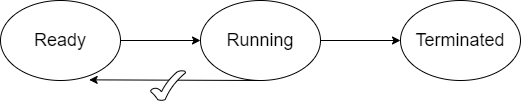

The diagram above was exported from draw.io. Its source (the exported page's mxGraphModel, read from the mxfile embedded in the PNG):
<mxGraphModel dx="782" dy="437" grid="1" gridSize="10" guides="1" tooltips="1" connect="1" arrows="1" fold="1" page="1" pageScale="1" pageWidth="827" pageHeight="1169" math="0" shadow="0">
  <root>
    <mxCell id="0" />
    <mxCell id="1" parent="0" />
    <mxCell id="zoXqSpsxv78tL7k5TF8D-2" value="&lt;font style=&quot;font-size: 18px&quot;&gt;Running&lt;/font&gt;" style="ellipse;whiteSpace=wrap;html=1;" vertex="1" parent="1">
      <mxGeometry x="300" y="420" width="120" height="80" as="geometry" />
    </mxCell>
    <mxCell id="zoXqSpsxv78tL7k5TF8D-44" value="&lt;font style=&quot;font-size: 18px&quot;&gt;Ready&lt;/font&gt;" style="ellipse;whiteSpace=wrap;html=1;fontSize=16;" vertex="1" parent="1">
      <mxGeometry x="100" y="420" width="120" height="80" as="geometry" />
    </mxCell>
    <mxCell id="zoXqSpsxv78tL7k5TF8D-46" value="" style="endArrow=classic;html=1;fontSize=16;exitX=1;exitY=0.5;exitDx=0;exitDy=0;" edge="1" parent="1" source="zoXqSpsxv78tL7k5TF8D-44">
      <mxGeometry width="50" height="50" relative="1" as="geometry">
        <mxPoint x="380" y="500" as="sourcePoint" />
        <mxPoint x="300" y="460" as="targetPoint" />
      </mxGeometry>
    </mxCell>
    <mxCell id="zoXqSpsxv78tL7k5TF8D-51" value="&lt;font style=&quot;font-size: 18px&quot;&gt;Terminated&lt;/font&gt;" style="ellipse;whiteSpace=wrap;html=1;fontSize=16;" vertex="1" parent="1">
      <mxGeometry x="500" y="420" width="120" height="80" as="geometry" />
    </mxCell>
    <mxCell id="zoXqSpsxv78tL7k5TF8D-52" value="" style="endArrow=classic;html=1;fontSize=16;exitX=1;exitY=0.5;exitDx=0;exitDy=0;entryX=0;entryY=0.5;entryDx=0;entryDy=0;" edge="1" parent="1" source="zoXqSpsxv78tL7k5TF8D-2" target="zoXqSpsxv78tL7k5TF8D-51">
      <mxGeometry width="50" height="50" relative="1" as="geometry">
        <mxPoint x="380" y="480" as="sourcePoint" />
        <mxPoint x="430" y="430" as="targetPoint" />
      </mxGeometry>
    </mxCell>
    <mxCell id="zoXqSpsxv78tL7k5TF8D-53" value="" style="endArrow=classic;html=1;fontSize=16;exitX=0.5;exitY=1;exitDx=0;exitDy=0;entryX=0.739;entryY=0.992;entryDx=0;entryDy=0;entryPerimeter=0;" edge="1" parent="1" source="zoXqSpsxv78tL7k5TF8D-2" target="zoXqSpsxv78tL7k5TF8D-44">
      <mxGeometry width="50" height="50" relative="1" as="geometry">
        <mxPoint x="380" y="550" as="sourcePoint" />
        <mxPoint x="430" y="500" as="targetPoint" />
      </mxGeometry>
    </mxCell>
    <mxCell id="zoXqSpsxv78tL7k5TF8D-54" value="" style="verticalLabelPosition=bottom;verticalAlign=top;html=1;shape=mxgraph.basic.tick;fontSize=16;" vertex="1" parent="1">
      <mxGeometry x="250" y="490" width="35" height="30" as="geometry" />
    </mxCell>
  </root>
</mxGraphModel>